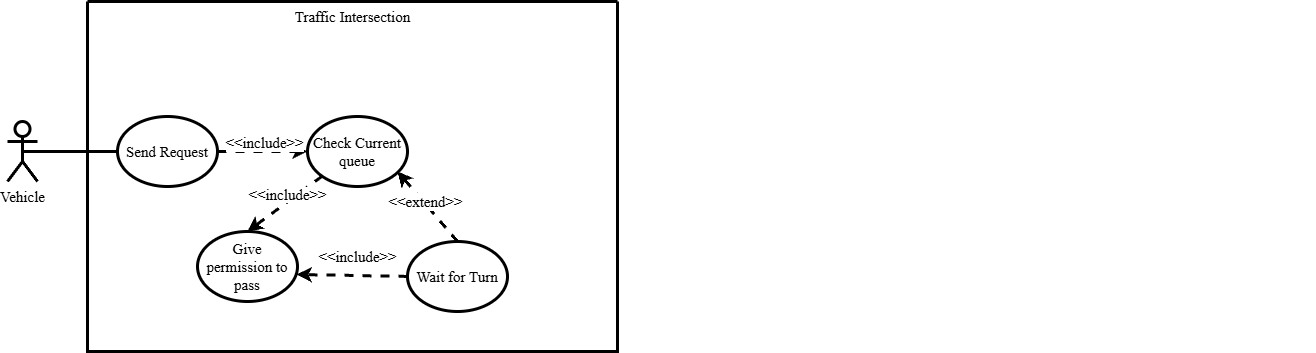

The diagram above was exported from draw.io. Its source (the exported page's mxGraphModel, read from the mxfile embedded in the PNG):
<mxGraphModel dx="2066" dy="1209" grid="1" gridSize="10" guides="1" tooltips="1" connect="1" arrows="1" fold="1" page="1" pageScale="1" pageWidth="850" pageHeight="1100" math="0" shadow="0">
  <root>
    <mxCell id="0" />
    <mxCell id="1" parent="0" />
    <mxCell id="j_1kFZAlHNJuLsq89PlB-1" value="" style="swimlane;startSize=0;fontSize=15;fontFamily=Times New Roman;strokeWidth=3;" parent="1" vertex="1">
      <mxGeometry x="190" y="170" width="530" height="350" as="geometry" />
    </mxCell>
    <mxCell id="j_1kFZAlHNJuLsq89PlB-14" value="Traffic Intersection" style="text;html=1;align=center;verticalAlign=middle;resizable=0;points=[];autosize=1;strokeColor=none;fillColor=none;fontSize=15;fontFamily=Times New Roman;" parent="j_1kFZAlHNJuLsq89PlB-1" vertex="1">
      <mxGeometry x="195" width="140" height="30" as="geometry" />
    </mxCell>
    <mxCell id="j_1kFZAlHNJuLsq89PlB-24" value="Send Request" style="ellipse;whiteSpace=wrap;html=1;fontSize=15;fontFamily=Times New Roman;strokeWidth=3;" parent="j_1kFZAlHNJuLsq89PlB-1" vertex="1">
      <mxGeometry x="30" y="115" width="100" height="70" as="geometry" />
    </mxCell>
    <mxCell id="j_1kFZAlHNJuLsq89PlB-42" value="Check Current queue" style="ellipse;whiteSpace=wrap;html=1;fontSize=15;fontFamily=Times New Roman;strokeWidth=3;" parent="j_1kFZAlHNJuLsq89PlB-1" vertex="1">
      <mxGeometry x="220" y="115" width="100" height="70" as="geometry" />
    </mxCell>
    <mxCell id="j_1kFZAlHNJuLsq89PlB-45" value="" style="html=1;labelBackgroundColor=#ffffff;startArrow=none;startFill=0;startSize=6;endArrow=classic;endFill=1;endSize=6;jettySize=auto;orthogonalLoop=1;strokeWidth=3;dashed=1;fontSize=15;rounded=0;fontFamily=Times New Roman;exitX=0;exitY=1;exitDx=0;exitDy=0;entryX=0.5;entryY=0;entryDx=0;entryDy=0;" parent="j_1kFZAlHNJuLsq89PlB-1" edge="1" target="j_1kFZAlHNJuLsq89PlB-37" source="j_1kFZAlHNJuLsq89PlB-42">
      <mxGeometry width="60" height="60" relative="1" as="geometry">
        <mxPoint x="170" y="230" as="sourcePoint" />
        <mxPoint x="230" y="170" as="targetPoint" />
      </mxGeometry>
    </mxCell>
    <mxCell id="j_1kFZAlHNJuLsq89PlB-41" value="Wait for Turn" style="ellipse;whiteSpace=wrap;html=1;fontSize=15;fontFamily=Times New Roman;strokeWidth=3;" parent="j_1kFZAlHNJuLsq89PlB-1" vertex="1">
      <mxGeometry x="320" y="240" width="100" height="70" as="geometry" />
    </mxCell>
    <mxCell id="j_1kFZAlHNJuLsq89PlB-37" value="Give permission to pass" style="ellipse;whiteSpace=wrap;html=1;fontSize=15;fontFamily=Times New Roman;strokeWidth=3;" parent="j_1kFZAlHNJuLsq89PlB-1" vertex="1">
      <mxGeometry x="110" y="230" width="100" height="70" as="geometry" />
    </mxCell>
    <mxCell id="j_1kFZAlHNJuLsq89PlB-78" value="" style="html=1;labelBackgroundColor=#ffffff;startArrow=none;startFill=0;startSize=6;endArrow=classic;endFill=1;endSize=6;jettySize=auto;orthogonalLoop=1;strokeWidth=3;dashed=1;fontSize=15;rounded=0;exitX=1;exitY=0.5;exitDx=0;exitDy=0;entryX=0;entryY=0.5;entryDx=0;entryDy=0;fontFamily=Times New Roman;" parent="j_1kFZAlHNJuLsq89PlB-1" source="j_1kFZAlHNJuLsq89PlB-24" target="j_1kFZAlHNJuLsq89PlB-42" edge="1">
      <mxGeometry width="60" height="60" relative="1" as="geometry">
        <mxPoint x="560" y="470" as="sourcePoint" />
        <mxPoint x="620" y="410" as="targetPoint" />
        <Array as="points" />
      </mxGeometry>
    </mxCell>
    <mxCell id="j_1kFZAlHNJuLsq89PlB-80" value="&amp;lt;&amp;lt;include&amp;gt;&amp;gt;" style="edgeLabel;html=1;align=center;verticalAlign=middle;resizable=0;points=[];fontSize=15;fontFamily=Times New Roman;" parent="j_1kFZAlHNJuLsq89PlB-78" vertex="1" connectable="0">
      <mxGeometry x="0.0222" y="-2" relative="1" as="geometry">
        <mxPoint y="-12" as="offset" />
      </mxGeometry>
    </mxCell>
    <mxCell id="j_1kFZAlHNJuLsq89PlB-83" value="" style="html=1;labelBackgroundColor=#ffffff;startArrow=none;startFill=0;startSize=6;endArrow=classic;endFill=1;endSize=6;jettySize=auto;orthogonalLoop=1;strokeWidth=3;dashed=1;fontSize=15;rounded=0;exitX=0;exitY=0.5;exitDx=0;exitDy=0;entryX=0.99;entryY=0.614;entryDx=0;entryDy=0;entryPerimeter=0;fontFamily=Times New Roman;" parent="j_1kFZAlHNJuLsq89PlB-1" source="j_1kFZAlHNJuLsq89PlB-41" target="j_1kFZAlHNJuLsq89PlB-37" edge="1">
      <mxGeometry width="60" height="60" relative="1" as="geometry">
        <mxPoint x="560" y="370" as="sourcePoint" />
        <mxPoint x="620" y="310" as="targetPoint" />
        <Array as="points" />
      </mxGeometry>
    </mxCell>
    <mxCell id="j_1kFZAlHNJuLsq89PlB-89" value="&lt;span style=&quot;background-color: rgb(255, 255, 255);&quot;&gt;&amp;lt;&amp;lt;include&amp;gt;&amp;gt;&lt;/span&gt;" style="text;html=1;align=center;verticalAlign=middle;resizable=0;points=[];autosize=1;strokeColor=none;fillColor=none;fontFamily=Times New Roman;fontSize=15;" parent="j_1kFZAlHNJuLsq89PlB-1" vertex="1">
      <mxGeometry x="220" y="240" width="100" height="30" as="geometry" />
    </mxCell>
    <mxCell id="j_1kFZAlHNJuLsq89PlB-21" value="Vehicle" style="shape=umlActor;html=1;verticalLabelPosition=bottom;verticalAlign=top;align=center;fontSize=15;fontFamily=Times New Roman;strokeWidth=3;" parent="1" vertex="1">
      <mxGeometry x="110" y="290" width="30" height="60" as="geometry" />
    </mxCell>
    <mxCell id="j_1kFZAlHNJuLsq89PlB-36" value="" style="endArrow=none;html=1;rounded=0;exitX=0.5;exitY=0.5;exitDx=0;exitDy=0;exitPerimeter=0;entryX=0;entryY=0.5;entryDx=0;entryDy=0;fontSize=15;fontFamily=Times New Roman;strokeWidth=3;" parent="1" source="j_1kFZAlHNJuLsq89PlB-21" target="j_1kFZAlHNJuLsq89PlB-24" edge="1">
      <mxGeometry width="50" height="50" relative="1" as="geometry">
        <mxPoint x="720" y="640" as="sourcePoint" />
        <mxPoint x="770" y="590" as="targetPoint" />
        <Array as="points" />
      </mxGeometry>
    </mxCell>
    <mxCell id="j_1kFZAlHNJuLsq89PlB-46" value="" style="html=1;labelBackgroundColor=#ffffff;startArrow=none;startFill=0;startSize=6;endArrow=classic;endFill=1;endSize=6;jettySize=auto;orthogonalLoop=1;strokeWidth=3;dashed=1;fontSize=15;rounded=0;fontFamily=Times New Roman;" parent="1" edge="1">
      <mxGeometry width="60" height="60" relative="1" as="geometry">
        <mxPoint x="560" y="410" as="sourcePoint" />
        <mxPoint x="500" y="340" as="targetPoint" />
      </mxGeometry>
    </mxCell>
    <mxCell id="j_1kFZAlHNJuLsq89PlB-48" value="&amp;lt;&amp;lt;extend&amp;gt;&amp;gt;" style="edgeLabel;html=1;align=center;verticalAlign=middle;resizable=0;points=[];fontSize=15;fontFamily=Times New Roman;" parent="j_1kFZAlHNJuLsq89PlB-46" vertex="1" connectable="0">
      <mxGeometry x="0.1271" y="-2" relative="1" as="geometry">
        <mxPoint as="offset" />
      </mxGeometry>
    </mxCell>
    <mxCell id="j_1kFZAlHNJuLsq89PlB-47" value="&lt;span style=&quot;background-color: rgb(255, 255, 255);&quot;&gt;&amp;lt;&amp;lt;include&amp;gt;&amp;gt;&lt;/span&gt;" style="text;html=1;align=center;verticalAlign=middle;resizable=0;points=[];autosize=1;strokeColor=none;fillColor=none;fontSize=15;fontFamily=Times New Roman;" parent="1" vertex="1">
      <mxGeometry x="340" y="348" width="100" height="30" as="geometry" />
    </mxCell>
    <mxCell id="j_1kFZAlHNJuLsq89PlB-91" style="edgeStyle=orthogonalEdgeStyle;rounded=0;orthogonalLoop=1;jettySize=auto;html=1;exitX=0.5;exitY=1;exitDx=0;exitDy=0;fontFamily=Times New Roman;fontSize=13;" parent="1" edge="1">
      <mxGeometry relative="1" as="geometry">
        <mxPoint x="1410" y="500" as="sourcePoint" />
        <mxPoint x="1410" y="500" as="targetPoint" />
      </mxGeometry>
    </mxCell>
  </root>
</mxGraphModel>